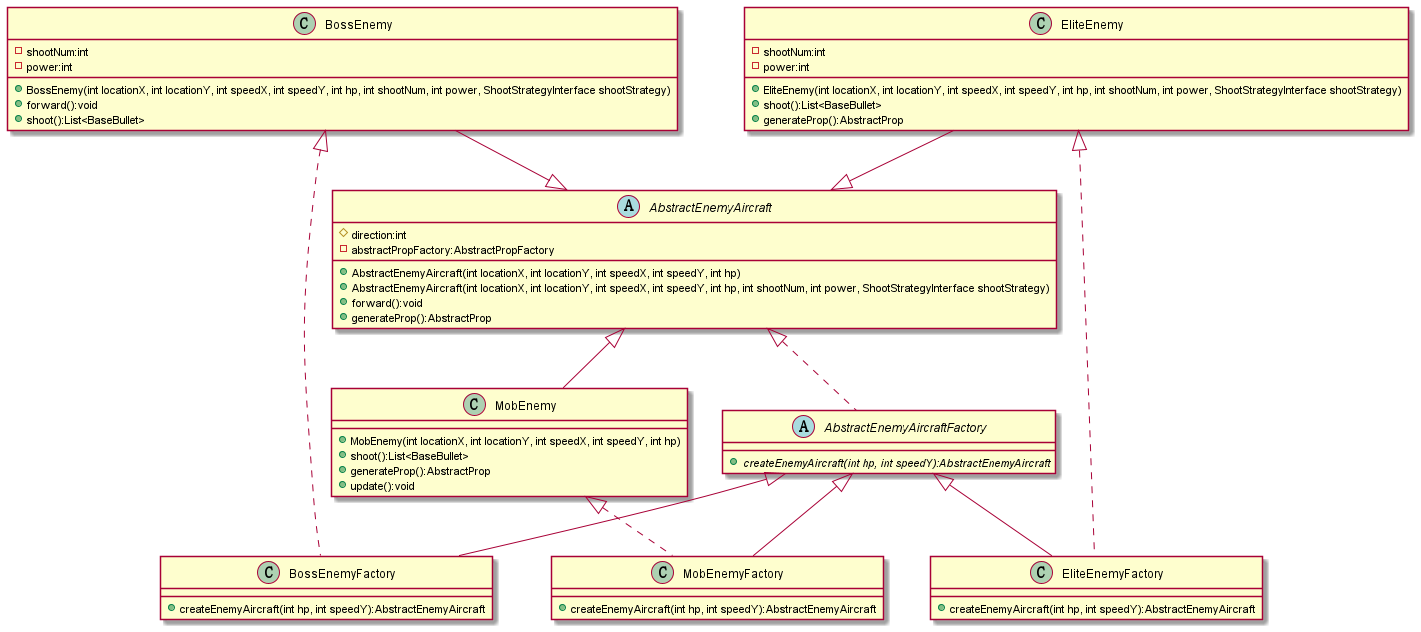

The diagram above was rendered by PlantUML. Its source (embedded in the PNG):
@startuml
'https://plantuml.com/class-diagram

 abstract class AbstractEnemyAircraft
 {
    # direction:int
    - abstractPropFactory:AbstractPropFactory
    + AbstractEnemyAircraft(int locationX, int locationY, int speedX, int speedY, int hp)
    + AbstractEnemyAircraft(int locationX, int locationY, int speedX, int speedY, int hp, int shootNum, int power, ShootStrategyInterface shootStrategy)
    + forward():void
    + generateProp():AbstractProp
 }

abstract class AbstractEnemyAircraftFactory
{
    + {abstract} createEnemyAircraft(int hp, int speedY):AbstractEnemyAircraft
}

AbstractEnemyAircraft <|.. AbstractEnemyAircraftFactory
MobEnemy <|.. MobEnemyFactory
BossEnemy <|.. BossEnemyFactory
EliteEnemy <|.. EliteEnemyFactory

AbstractEnemyAircraft <|-- MobEnemy
AbstractEnemyAircraft <|-up- BossEnemy
AbstractEnemyAircraft <|-up- EliteEnemy

AbstractEnemyAircraftFactory <|-- BossEnemyFactory
AbstractEnemyAircraftFactory <|-- EliteEnemyFactory
AbstractEnemyAircraftFactory <|-- MobEnemyFactory

class BossEnemy {
    - shootNum:int
    - power:int
    + BossEnemy(int locationX, int locationY, int speedX, int speedY, int hp, int shootNum, int power, ShootStrategyInterface shootStrategy)
    + forward():void
    + shoot():List<BaseBullet>
}

class EliteEnemy {
    - shootNum:int
    - power:int
    + EliteEnemy(int locationX, int locationY, int speedX, int speedY, int hp, int shootNum, int power, ShootStrategyInterface shootStrategy)
    + shoot():List<BaseBullet>
    + generateProp():AbstractProp
}

class MobEnemy {
    + MobEnemy(int locationX, int locationY, int speedX, int speedY, int hp)
    + shoot():List<BaseBullet>
    + generateProp():AbstractProp
    + update():void
}

class BossEnemyFactory {
    + createEnemyAircraft(int hp, int speedY):AbstractEnemyAircraft
}

class EliteEnemyFactory {
    + createEnemyAircraft(int hp, int speedY):AbstractEnemyAircraft
}

class MobEnemyFactory {
    + createEnemyAircraft(int hp, int speedY):AbstractEnemyAircraft
}

@enduml